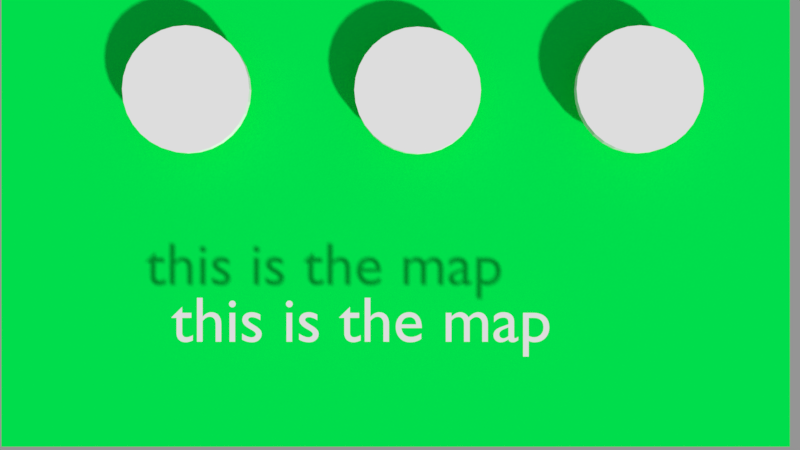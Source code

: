 # Source: game.blend  (saved by Blender 2.79.0; exported with 4.5.12 LTS)
import bpy
from mathutils import Matrix  # noqa: F401  (used for matrix-valued properties, if any)

bpy.ops.wm.read_factory_settings(use_empty=True)
scene = bpy.context.scene
scene.name = 'AanvallerView'

# ---- collections
col_collection_1 = bpy.data.collections.new('Collection 1'); scene.collection.children.link(col_collection_1)
col_collection_2 = bpy.data.collections.new('Collection 2'); scene.collection.children.link(col_collection_2)
col_collection_2.hide_render = True
col_collection_2.hide_viewport = True

# ---- materials (node trees are filled in below, after node groups)
mat_material_008 = bpy.data.materials.new('Material.008')
mat_material_008.alpha_threshold = 0.0
mat_material_008.use_transparent_shadow = False
mat_material_008.roughness = 0.5
mat_material_006 = bpy.data.materials.new('Material.006')
mat_material_006.alpha_threshold = 0.0
mat_material_006.use_transparent_shadow = False
mat_material_006.diffuse_color = (0.0, 0.8, 0.07936, 1.0)
mat_material_006.roughness = 0.5
mat_material_011 = bpy.data.materials.new('Material.011')
mat_material_011.alpha_threshold = 0.0
mat_material_011.use_transparent_shadow = False
mat_material_011.roughness = 0.5
mat_material_012 = bpy.data.materials.new('Material.012')
mat_material_012.alpha_threshold = 0.0
mat_material_012.use_transparent_shadow = False
mat_material_012.roughness = 0.5
mat_material_007 = bpy.data.materials.new('Material.007')
mat_material_007.alpha_threshold = 0.0
mat_material_007.use_transparent_shadow = False
mat_material_007.roughness = 0.5

# ---- material node trees

# ---- cameras
cam_camera_001 = bpy.data.cameras.new('Camera.001')
cam_camera_001.clip_end = 100.0
cam_camera_001.lens = 35.0
cam_camera_001.sensor_width = 32.0
cam_camera_001.sensor_height = 18.0
cam_camera_001.display_size = 2.0
cam_camera_001.dof.focus_distance = 0.0
cam_camera_001.dof.aperture_fstop = 128.0
cam_camera_001.dof.aperture_blades = 6

# ---- meshes
me_cylinder_007 = bpy.data.meshes.new('Cylinder.007')
me_cylinder_007.from_pydata([(0.0, 1.0, -1.0), (0.0, 1.0, 1.0), (0.1951, 0.9808, -1.0), (0.1951, 0.9808, 1.0), (0.3827, 0.9239, -1.0), (0.3827, 0.9239, 1.0), (0.5556, 0.8315, -1.0), (0.5556, 0.8315, 1.0), (0.7071, 0.7071, -1.0), (0.7071, 0.7071, 1.0), (0.8315, 0.5556, -1.0), (0.8315, 0.5556, 1.0), (0.9239, 0.3827, -1.0), (0.9239, 0.3827, 1.0), (0.9808, 0.1951, -1.0), (0.9808, 0.1951, 1.0), (1.0, 7.55e-08, -1.0), (1.0, 7.55e-08, 1.0), (0.9808, -0.1951, -1.0), (0.9808, -0.1951, 1.0), (0.9239, -0.3827, -1.0), (0.9239, -0.3827, 1.0), (0.8315, -0.5556, -1.0), (0.8315, -0.5556, 1.0), (0.7071, -0.7071, -1.0), (0.7071, -0.7071, 1.0), (0.5556, -0.8315, -1.0), (0.5556, -0.8315, 1.0), (0.3827, -0.9239, -1.0), (0.3827, -0.9239, 1.0), (0.1951, -0.9808, -1.0), (0.1951, -0.9808, 1.0), (-3.258e-07, -1.0, -1.0), (-3.258e-07, -1.0, 1.0), (-0.1951, -0.9808, -1.0), (-0.1951, -0.9808, 1.0), (-0.3827, -0.9239, -1.0), (-0.3827, -0.9239, 1.0), (-0.5556, -0.8315, -1.0), (-0.5556, -0.8315, 1.0), (-0.7071, -0.7071, -1.0), (-0.7071, -0.7071, 1.0), (-0.8315, -0.5556, -1.0), (-0.8315, -0.5556, 1.0), (-0.9239, -0.3827, -1.0), (-0.9239, -0.3827, 1.0), (-0.9808, -0.1951, -1.0), (-0.9808, -0.1951, 1.0), (-1.0, 9.656e-07, -1.0), (-1.0, 9.656e-07, 1.0), (-0.9808, 0.1951, -1.0), (-0.9808, 0.1951, 1.0), (-0.9239, 0.3827, -1.0), (-0.9239, 0.3827, 1.0), (-0.8315, 0.5556, -1.0), (-0.8315, 0.5556, 1.0), (-0.7071, 0.7071, -1.0), (-0.7071, 0.7071, 1.0), (-0.5556, 0.8315, -1.0), (-0.5556, 0.8315, 1.0), (-0.3827, 0.9239, -1.0), (-0.3827, 0.9239, 1.0), (-0.1951, 0.9808, -1.0), (-0.1951, 0.9808, 1.0)], [], [(0, 1, 3, 2), (2, 3, 5, 4), (4, 5, 7, 6), (6, 7, 9, 8), (8, 9, 11, 10), (10, 11, 13, 12), (12, 13, 15, 14), (14, 15, 17, 16), (16, 17, 19, 18), (18, 19, 21, 20), (20, 21, 23, 22), (22, 23, 25, 24), (24, 25, 27, 26), (26, 27, 29, 28), (28, 29, 31, 30), (30, 31, 33, 32), (32, 33, 35, 34), (34, 35, 37, 36), (36, 37, 39, 38), (38, 39, 41, 40), (40, 41, 43, 42), (42, 43, 45, 44), (44, 45, 47, 46), (46, 47, 49, 48), (48, 49, 51, 50), (50, 51, 53, 52), (52, 53, 55, 54), (54, 55, 57, 56), (56, 57, 59, 58), (58, 59, 61, 60), (3, 1, 63, 61, 59, 57, 55, 53, 51, 49, 47, 45, 43, 41, 39, 37, 35, 33, 31, 29, 27, 25, 23, 21, 19, 17, 15, 13, 11, 9, 7, 5), (60, 61, 63, 62), (62, 63, 1, 0), (0, 2, 4, 6, 8, 10, 12, 14, 16, 18, 20, 22, 24, 26, 28, 30, 32, 34, 36, 38, 40, 42, 44, 46, 48, 50, 52, 54, 56, 58, 60, 62)])
me_cylinder_007.materials.append(mat_material_008)
me_cylinder_007.use_remesh_preserve_volume = False
me_cylinder_007.use_remesh_preserve_attributes = False
me_cylinder_007.use_mirror_vertex_groups = False
me_cylinder_007.update()
me_plane_004 = bpy.data.meshes.new('Plane.004')
me_plane_004.from_pydata([(-1.0, -1.0, 0.0), (1.0, -1.0, 0.0), (-1.0, 1.0, 0.0), (1.0, 1.0, 0.0)], [], [(0, 1, 3, 2)])
me_plane_004.materials.append(mat_material_006)
me_plane_004.use_remesh_preserve_volume = False
me_plane_004.use_remesh_preserve_attributes = False
me_plane_004.use_mirror_vertex_groups = False
me_plane_004.update()
me_cylinder_006 = bpy.data.meshes.new('Cylinder.006')
me_cylinder_006.from_pydata([(0.0, 1.0, -1.0), (0.0, 1.0, 1.0), (0.1951, 0.9808, -1.0), (0.1951, 0.9808, 1.0), (0.3827, 0.9239, -1.0), (0.3827, 0.9239, 1.0), (0.5556, 0.8315, -1.0), (0.5556, 0.8315, 1.0), (0.7071, 0.7071, -1.0), (0.7071, 0.7071, 1.0), (0.8315, 0.5556, -1.0), (0.8315, 0.5556, 1.0), (0.9239, 0.3827, -1.0), (0.9239, 0.3827, 1.0), (0.9808, 0.1951, -1.0), (0.9808, 0.1951, 1.0), (1.0, 7.55e-08, -1.0), (1.0, 7.55e-08, 1.0), (0.9808, -0.1951, -1.0), (0.9808, -0.1951, 1.0), (0.9239, -0.3827, -1.0), (0.9239, -0.3827, 1.0), (0.8315, -0.5556, -1.0), (0.8315, -0.5556, 1.0), (0.7071, -0.7071, -1.0), (0.7071, -0.7071, 1.0), (0.5556, -0.8315, -1.0), (0.5556, -0.8315, 1.0), (0.3827, -0.9239, -1.0), (0.3827, -0.9239, 1.0), (0.1951, -0.9808, -1.0), (0.1951, -0.9808, 1.0), (-3.258e-07, -1.0, -1.0), (-3.258e-07, -1.0, 1.0), (-0.1951, -0.9808, -1.0), (-0.1951, -0.9808, 1.0), (-0.3827, -0.9239, -1.0), (-0.3827, -0.9239, 1.0), (-0.5556, -0.8315, -1.0), (-0.5556, -0.8315, 1.0), (-0.7071, -0.7071, -1.0), (-0.7071, -0.7071, 1.0), (-0.8315, -0.5556, -1.0), (-0.8315, -0.5556, 1.0), (-0.9239, -0.3827, -1.0), (-0.9239, -0.3827, 1.0), (-0.9808, -0.1951, -1.0), (-0.9808, -0.1951, 1.0), (-1.0, 9.656e-07, -1.0), (-1.0, 9.656e-07, 1.0), (-0.9808, 0.1951, -1.0), (-0.9808, 0.1951, 1.0), (-0.9239, 0.3827, -1.0), (-0.9239, 0.3827, 1.0), (-0.8315, 0.5556, -1.0), (-0.8315, 0.5556, 1.0), (-0.7071, 0.7071, -1.0), (-0.7071, 0.7071, 1.0), (-0.5556, 0.8315, -1.0), (-0.5556, 0.8315, 1.0), (-0.3827, 0.9239, -1.0), (-0.3827, 0.9239, 1.0), (-0.1951, 0.9808, -1.0), (-0.1951, 0.9808, 1.0)], [], [(0, 1, 3, 2), (2, 3, 5, 4), (4, 5, 7, 6), (6, 7, 9, 8), (8, 9, 11, 10), (10, 11, 13, 12), (12, 13, 15, 14), (14, 15, 17, 16), (16, 17, 19, 18), (18, 19, 21, 20), (20, 21, 23, 22), (22, 23, 25, 24), (24, 25, 27, 26), (26, 27, 29, 28), (28, 29, 31, 30), (30, 31, 33, 32), (32, 33, 35, 34), (34, 35, 37, 36), (36, 37, 39, 38), (38, 39, 41, 40), (40, 41, 43, 42), (42, 43, 45, 44), (44, 45, 47, 46), (46, 47, 49, 48), (48, 49, 51, 50), (50, 51, 53, 52), (52, 53, 55, 54), (54, 55, 57, 56), (56, 57, 59, 58), (58, 59, 61, 60), (3, 1, 63, 61, 59, 57, 55, 53, 51, 49, 47, 45, 43, 41, 39, 37, 35, 33, 31, 29, 27, 25, 23, 21, 19, 17, 15, 13, 11, 9, 7, 5), (60, 61, 63, 62), (62, 63, 1, 0), (0, 2, 4, 6, 8, 10, 12, 14, 16, 18, 20, 22, 24, 26, 28, 30, 32, 34, 36, 38, 40, 42, 44, 46, 48, 50, 52, 54, 56, 58, 60, 62)])
me_cylinder_006.materials.append(mat_material_011)
me_cylinder_006.use_remesh_preserve_volume = False
me_cylinder_006.use_remesh_preserve_attributes = False
me_cylinder_006.use_mirror_vertex_groups = False
me_cylinder_006.update()
me_cylinder_005 = bpy.data.meshes.new('Cylinder.005')
me_cylinder_005.from_pydata([(0.0, 1.0, -1.0), (0.0, 1.0, 1.0), (0.1951, 0.9808, -1.0), (0.1951, 0.9808, 1.0), (0.3827, 0.9239, -1.0), (0.3827, 0.9239, 1.0), (0.5556, 0.8315, -1.0), (0.5556, 0.8315, 1.0), (0.7071, 0.7071, -1.0), (0.7071, 0.7071, 1.0), (0.8315, 0.5556, -1.0), (0.8315, 0.5556, 1.0), (0.9239, 0.3827, -1.0), (0.9239, 0.3827, 1.0), (0.9808, 0.1951, -1.0), (0.9808, 0.1951, 1.0), (1.0, 7.55e-08, -1.0), (1.0, 7.55e-08, 1.0), (0.9808, -0.1951, -1.0), (0.9808, -0.1951, 1.0), (0.9239, -0.3827, -1.0), (0.9239, -0.3827, 1.0), (0.8315, -0.5556, -1.0), (0.8315, -0.5556, 1.0), (0.7071, -0.7071, -1.0), (0.7071, -0.7071, 1.0), (0.5556, -0.8315, -1.0), (0.5556, -0.8315, 1.0), (0.3827, -0.9239, -1.0), (0.3827, -0.9239, 1.0), (0.1951, -0.9808, -1.0), (0.1951, -0.9808, 1.0), (-3.258e-07, -1.0, -1.0), (-3.258e-07, -1.0, 1.0), (-0.1951, -0.9808, -1.0), (-0.1951, -0.9808, 1.0), (-0.3827, -0.9239, -1.0), (-0.3827, -0.9239, 1.0), (-0.5556, -0.8315, -1.0), (-0.5556, -0.8315, 1.0), (-0.7071, -0.7071, -1.0), (-0.7071, -0.7071, 1.0), (-0.8315, -0.5556, -1.0), (-0.8315, -0.5556, 1.0), (-0.9239, -0.3827, -1.0), (-0.9239, -0.3827, 1.0), (-0.9808, -0.1951, -1.0), (-0.9808, -0.1951, 1.0), (-1.0, 9.656e-07, -1.0), (-1.0, 9.656e-07, 1.0), (-0.9808, 0.1951, -1.0), (-0.9808, 0.1951, 1.0), (-0.9239, 0.3827, -1.0), (-0.9239, 0.3827, 1.0), (-0.8315, 0.5556, -1.0), (-0.8315, 0.5556, 1.0), (-0.7071, 0.7071, -1.0), (-0.7071, 0.7071, 1.0), (-0.5556, 0.8315, -1.0), (-0.5556, 0.8315, 1.0), (-0.3827, 0.9239, -1.0), (-0.3827, 0.9239, 1.0), (-0.1951, 0.9808, -1.0), (-0.1951, 0.9808, 1.0)], [], [(0, 1, 3, 2), (2, 3, 5, 4), (4, 5, 7, 6), (6, 7, 9, 8), (8, 9, 11, 10), (10, 11, 13, 12), (12, 13, 15, 14), (14, 15, 17, 16), (16, 17, 19, 18), (18, 19, 21, 20), (20, 21, 23, 22), (22, 23, 25, 24), (24, 25, 27, 26), (26, 27, 29, 28), (28, 29, 31, 30), (30, 31, 33, 32), (32, 33, 35, 34), (34, 35, 37, 36), (36, 37, 39, 38), (38, 39, 41, 40), (40, 41, 43, 42), (42, 43, 45, 44), (44, 45, 47, 46), (46, 47, 49, 48), (48, 49, 51, 50), (50, 51, 53, 52), (52, 53, 55, 54), (54, 55, 57, 56), (56, 57, 59, 58), (58, 59, 61, 60), (3, 1, 63, 61, 59, 57, 55, 53, 51, 49, 47, 45, 43, 41, 39, 37, 35, 33, 31, 29, 27, 25, 23, 21, 19, 17, 15, 13, 11, 9, 7, 5), (60, 61, 63, 62), (62, 63, 1, 0), (0, 2, 4, 6, 8, 10, 12, 14, 16, 18, 20, 22, 24, 26, 28, 30, 32, 34, 36, 38, 40, 42, 44, 46, 48, 50, 52, 54, 56, 58, 60, 62)])
me_cylinder_005.materials.append(mat_material_012)
me_cylinder_005.use_remesh_preserve_volume = False
me_cylinder_005.use_remesh_preserve_attributes = False
me_cylinder_005.use_mirror_vertex_groups = False
me_cylinder_005.update()
me_cube_010 = bpy.data.meshes.new('Cube.010')
me_cube_010.from_pydata([(0.4898, 0.5234, 3.519), (0.519, -0.4784, 3.566), (0.5916, 0.541, 4.857), (0.5916, -0.4888, 4.857), (0.5137, -0.05535, 3.378), (1.092, 0.6308, 5.232), (0.8696, -0.2468, 4.723), (0.7079, 0.02614, 5.004), (1.132, 0.3838, 4.723), (0.9487, 0.5328, 2.778), (1.156, -0.2734, 2.566), (0.7179, -0.1736, 2.974), (0.6518, 0.5168, 3.113), (1.09, 1.009, -0.8428), (1.19, 0.4064, -0.9348), (1.699, 0.06081, 1.87), (1.547, 0.705, 2.076), (1.699, 0.08784, 1.743), (1.55, 0.7271, 1.945), (0.7531, 0.09167, 1.618), (0.6478, 0.7065, 0.5161), (0.8852, 0.3828, -0.3373), (0.7835, 0.833, -0.2213), (0.6391, 0.6949, 0.5163), (0.7835, 0.833, -0.2213), (1.858, 0.4977, 2.204), (1.924, 0.2162, 2.159), (1.19, 0.4064, -0.9348), (0.8852, 0.3828, -0.3373), (3.914, 1.494, -0.02421), (3.914, 1.472, 0.1061), (3.914, 0.8278, -0.09905), (3.914, 0.8549, -0.2268), (3.914, 0.9833, 0.1893), (3.914, 1.265, 0.2347), (4.929, 1.24, -1.163), (4.929, 1.218, -1.033), (4.929, 0.5736, -1.238), (4.929, 0.6006, -1.365), (4.929, 0.729, -0.9493), (4.929, 1.01, -0.9039), (5.144, 1.297, -1.473), (5.144, 1.268, -1.307), (5.144, 0.4439, -1.569), (5.144, 0.4785, -1.733), (5.144, 0.6428, -1.2), (5.144, 1.003, -1.142), (5.313, 1.165, -1.695), (5.313, 1.144, -1.569), (5.313, 0.5233, -1.767), (5.313, 0.5493, -1.89), (5.313, 0.673, -1.489), (5.313, 0.9441, -1.445), (0.2426, 0.5276, 3.436), (0.2571, -0.6428, 3.324), (0.293, 0.5994, 4.931), (0.293, -0.5472, 4.931), (0.4307, 0.9657, 4.461), (0.4307, -0.5592, 4.461), (0.3506, 0.02614, 5.172), (0.2545, -0.2757, 3.272), (0.4699, 0.6029, 2.743), (0.5727, -0.3665, 2.578), (0.3556, -0.3458, 2.925), (0.3228, 0.5446, 3.054), (0.54, 1.075, -0.8725), (0.5893, 0.321, -0.9294), (0.8413, -0.2458, 1.986), (0.7662, 0.7722, 2.188), (0.8414, -0.2145, 1.817), (0.7678, 0.8011, 2.018), (0.373, 0.01831, 1.617), (0.3209, 0.753, 0.471), (0.4385, 0.3091, -0.3374), (0.3881, 0.8791, -0.2668), (0.5893, 0.321, -0.9294), (0.4385, 0.3091, -0.3374), (0.004194, 0.7629, -1.93), (0.02407, 0.4586, -1.953), (2.95, 1.321, -4.713), (2.999, 1.024, -4.713), (2.678, 1.354, -4.713), (2.414, 1.2, -4.713), (2.703, 0.9821, -4.713), (2.424, 1.05, -4.713), (3.133, 1.44, -6.953), (3.217, 0.9304, -6.953), (2.667, 1.497, -6.953), (2.213, 1.232, -6.953), (2.708, 0.858, -6.953), (2.23, 0.9745, -6.953), (3.154, 1.449, -7.448), (3.238, 0.939, -7.448), (2.688, 1.505, -7.448), (2.235, 1.241, -7.448), (2.73, 0.8666, -7.448), (2.251, 0.9832, -7.448), (2.521, -0.1906, -7.189), (2.465, -0.1985, -7.189), (3.176, -0.3474, -7.455), (2.413, -0.1857, -7.189), (2.667, -0.4198, -7.455), (2.189, -0.3033, -7.455), (-0.4898, 0.5234, 3.519), (-0.519, -0.4784, 3.566), (-0.5916, 0.541, 4.857), (-0.5916, -0.4888, 4.857), (-0.5137, -0.05535, 3.378), (0.0, 0.5317, 3.354), (-1.092, 0.6308, 5.232), (0.0, -0.8042, 3.087), (-0.8696, -0.2468, 4.723), (-0.7079, 0.02614, 5.004), (0.0, 0.6568, 5.004), (0.0, -0.6045, 5.004), (0.0, 0.918, 4.203), (0.0, -0.8657, 4.203), (-1.132, 0.3838, 4.723), (0.0, -0.4388, 5.085), (0.0, -0.4919, 3.169), (-0.9487, 0.5328, 2.778), (-1.156, -0.2734, 2.566), (0.0, 0.6717, 2.709), (0.0, -0.4578, 2.59), (0.0, 0.572, 2.996), (-0.7179, -0.1736, 2.974), (-0.6518, 0.5168, 3.113), (0.0, -0.5148, 2.877), (-1.09, 1.009, -0.8428), (-1.19, 0.4064, -0.9348), (0.0, 1.141, -0.9017), (0.0, 0.2371, -0.9242), (0.0, 0.8383, 2.298), (-1.699, 0.06081, 1.87), (-1.547, 0.705, 2.076), (0.0, -0.5468, 2.099), (-1.699, 0.08784, 1.743), (0.0, -0.5113, 1.891), (0.0, 0.8738, 2.089), (-1.55, 0.7271, 1.945), (-0.7531, 0.09167, 1.618), (0.0, -0.05369, 1.615), (0.0, 0.7987, 0.4267), (-0.6478, 0.7065, 0.5161), (-0.8852, 0.3828, -0.3373), (0.0, 0.2368, -0.3375), (0.0, 0.9244, -0.3115), (-0.7835, 0.833, -0.2213), (0.0, 0.7987, 0.4267), (-0.6391, 0.6949, 0.5163), (0.0, 0.9244, -0.3115), (-0.7835, 0.833, -0.2213), (-1.858, 0.4977, 2.204), (-1.924, 0.2162, 2.159), (-1.19, 0.4064, -0.9348), (0.0, 0.2371, -0.9242), (-0.8852, 0.3828, -0.3373), (0.0, 0.2368, -0.3375), (-3.914, 1.494, -0.02421), (-3.914, 1.472, 0.1061), (-3.914, 0.8278, -0.09905), (-3.914, 0.8549, -0.2268), (-3.914, 0.9833, 0.1893), (-3.914, 1.265, 0.2347), (-4.929, 1.24, -1.163), (-4.929, 1.218, -1.033), (-4.929, 0.5736, -1.238), (-4.929, 0.6006, -1.365), (-4.929, 0.729, -0.9493), (-4.929, 1.01, -0.9039), (-5.144, 1.297, -1.473), (-5.144, 1.268, -1.307), (-5.144, 0.4439, -1.569), (-5.144, 0.4785, -1.733), (-5.144, 0.6428, -1.2), (-5.144, 1.003, -1.142), (-5.313, 1.165, -1.695), (-5.313, 1.144, -1.569), (-5.313, 0.5233, -1.767), (-5.313, 0.5493, -1.89), (-5.313, 0.673, -1.489), (-5.313, 0.9441, -1.445), (-0.2426, 0.5276, 3.436), (-0.2571, -0.6428, 3.324), (-0.293, 0.5994, 4.931), (-0.293, -0.5472, 4.931), (-0.4307, 0.9657, 4.461), (-0.4307, -0.5592, 4.461), (-0.3506, 0.02614, 5.172), (-0.2545, -0.2757, 3.272), (-0.4699, 0.6029, 2.743), (-0.5727, -0.3665, 2.578), (-0.3556, -0.3458, 2.925), (-0.3228, 0.5446, 3.054), (-0.54, 1.075, -0.8725), (-0.5893, 0.321, -0.9294), (-0.8413, -0.2458, 1.986), (-0.7662, 0.7722, 2.188), (-0.8414, -0.2145, 1.817), (-0.7678, 0.8011, 2.018), (-0.373, 0.01831, 1.617), (-0.3209, 0.753, 0.471), (-0.4385, 0.3091, -0.3374), (-0.3881, 0.8791, -0.2668), (-0.5893, 0.321, -0.9294), (-0.4385, 0.3091, -0.3374), (-0.004194, 0.7629, -1.93), (0.0, 1.19, -1.918), (-0.02407, 0.4586, -1.953), (0.0, 0.2864, -1.94), (-2.95, 1.321, -4.713), (-2.999, 1.024, -4.713), (-2.678, 1.354, -4.713), (-2.414, 1.2, -4.713), (-2.703, 0.9821, -4.713), (-2.424, 1.05, -4.713), (-3.133, 1.44, -6.953), (-3.217, 0.9304, -6.953), (-2.667, 1.497, -6.953), (-2.213, 1.232, -6.953), (-2.708, 0.858, -6.953), (-2.23, 0.9745, -6.953), (-3.154, 1.449, -7.448), (-3.238, 0.939, -7.448), (-2.688, 1.505, -7.448), (-2.235, 1.241, -7.448), (-2.73, 0.8666, -7.448), (-2.251, 0.9832, -7.448), (-2.521, -0.1906, -7.189), (-2.465, -0.1985, -7.189), (-3.176, -0.3474, -7.455), (-2.413, -0.1857, -7.189), (-2.667, -0.4198, -7.455), (-2.189, -0.3033, -7.455)], [], [(8, 7, 3, 6), (55, 57, 115, 113), (57, 53, 108, 115), (54, 58, 116, 110), (58, 56, 114, 116), (4, 8, 6, 1), (0, 5, 8, 4), (5, 2, 7, 8), (59, 118, 114, 56), (55, 113, 118, 59), (12, 11, 10, 9), (60, 54, 110, 119), (22, 21, 14, 13), (64, 12, 9, 61), (63, 127, 123, 62), (60, 119, 127, 63), (53, 0, 12, 64), (0, 4, 11, 12), (66, 131, 209, 78), (74, 22, 13, 65), (14, 21, 28, 27), (62, 123, 135, 67), (61, 9, 16, 68), (67, 135, 137, 69), (68, 16, 18, 70), (18, 16, 30, 29), (69, 137, 141, 71), (70, 18, 20, 72), (18, 17, 19, 20), (71, 141, 145, 73), (9, 10, 26, 25), (20, 19, 21, 22), (148, 23, 24, 150), (10, 15, 26), (16, 25, 34, 30), (16, 9, 25), (76, 157, 155, 75), (66, 14, 27, 75), (73, 145, 157, 76), (31, 32, 38, 37), (34, 33, 39, 40), (17, 18, 29, 32), (26, 15, 31, 33), (25, 26, 33, 34), (15, 17, 32, 31), (36, 40, 46, 42), (38, 35, 41, 44), (29, 30, 36, 35), (33, 31, 37, 39), (32, 29, 35, 38), (30, 34, 40, 36), (41, 42, 48, 47), (43, 44, 50, 49), (40, 39, 45, 46), (37, 38, 44, 43), (35, 36, 42, 41), (39, 37, 43, 45), (48, 49, 50, 47), (49, 48, 52, 51), (45, 43, 49, 51), (44, 41, 47, 50), (42, 46, 52, 48), (46, 45, 51, 52), (21, 73, 76, 28), (131, 66, 75, 155), (28, 76, 75, 27), (19, 71, 73, 21), (138, 70, 72, 142), (17, 69, 71, 19), (132, 68, 70, 138), (15, 67, 69, 17), (122, 61, 68, 132), (10, 62, 67, 15), (146, 74, 65, 130), (65, 13, 79, 81), (108, 53, 64, 124), (4, 60, 63, 11), (11, 63, 62, 10), (124, 64, 61, 122), (4, 1, 54, 60), (2, 55, 59, 7), (7, 59, 56, 3), (6, 3, 56, 58), (1, 6, 58, 54), (5, 0, 53, 57), (2, 5, 57, 55), (77, 78, 209, 207), (130, 65, 77, 207), (13, 14, 80, 79), (83, 84, 90, 89), (82, 81, 87, 88), (66, 78, 84, 83), (78, 77, 82, 84), (77, 65, 81, 82), (14, 66, 83, 80), (90, 88, 94, 96), (85, 86, 92, 91), (81, 79, 85, 87), (79, 80, 86, 85), (84, 82, 88, 90), (80, 83, 89, 86), (91, 92, 95, 93), (93, 95, 96, 94), (86, 89, 98, 97), (88, 87, 93, 94), (96, 95, 101, 102), (87, 85, 91, 93), (97, 98, 101, 99), (98, 100, 102, 101), (90, 96, 102, 100), (89, 90, 100, 98), (92, 86, 97, 99), (95, 92, 99, 101), (117, 111, 106, 112), (184, 113, 115, 186), (186, 115, 108, 182), (183, 110, 116, 187), (187, 116, 114, 185), (107, 104, 111, 117), (103, 107, 117, 109), (109, 117, 112, 105), (188, 185, 114, 118), (184, 188, 118, 113), (126, 120, 121, 125), (189, 119, 110, 183), (147, 128, 129, 144), (193, 190, 120, 126), (192, 191, 123, 127), (189, 192, 127, 119), (182, 193, 126, 103), (103, 126, 125, 107), (195, 208, 209, 131), (203, 194, 128, 147), (129, 154, 156, 144), (191, 196, 135, 123), (190, 197, 134, 120), (196, 198, 137, 135), (197, 199, 139, 134), (139, 158, 159, 134), (198, 200, 141, 137), (199, 201, 143, 139), (139, 143, 140, 136), (200, 202, 145, 141), (120, 152, 153, 121), (143, 147, 144, 140), (148, 150, 151, 149), (121, 153, 133), (134, 159, 163, 152), (134, 152, 120), (205, 204, 155, 157), (195, 204, 154, 129), (202, 205, 157, 145), (160, 166, 167, 161), (163, 169, 168, 162), (136, 161, 158, 139), (153, 162, 160, 133), (152, 163, 162, 153), (133, 160, 161, 136), (165, 171, 175, 169), (167, 173, 170, 164), (158, 164, 165, 159), (162, 168, 166, 160), (161, 167, 164, 158), (159, 165, 169, 163), (170, 176, 177, 171), (172, 178, 179, 173), (169, 175, 174, 168), (166, 172, 173, 167), (164, 170, 171, 165), (168, 174, 172, 166), (177, 176, 179, 178), (178, 180, 181, 177), (174, 180, 178, 172), (173, 179, 176, 170), (171, 177, 181, 175), (175, 181, 180, 174), (144, 156, 205, 202), (131, 155, 204, 195), (156, 154, 204, 205), (140, 144, 202, 200), (138, 142, 201, 199), (136, 140, 200, 198), (132, 138, 199, 197), (133, 136, 198, 196), (122, 132, 197, 190), (121, 133, 196, 191), (146, 130, 194, 203), (194, 212, 210, 128), (108, 124, 193, 182), (107, 125, 192, 189), (125, 121, 191, 192), (124, 122, 190, 193), (107, 189, 183, 104), (105, 112, 188, 184), (112, 106, 185, 188), (111, 187, 185, 106), (104, 183, 187, 111), (109, 186, 182, 103), (105, 184, 186, 109), (206, 207, 209, 208), (130, 207, 206, 194), (128, 210, 211, 129), (214, 220, 221, 215), (213, 219, 218, 212), (195, 214, 215, 208), (208, 215, 213, 206), (206, 213, 212, 194), (129, 211, 214, 195), (221, 227, 225, 219), (216, 222, 223, 217), (212, 218, 216, 210), (210, 216, 217, 211), (215, 221, 219, 213), (211, 217, 220, 214), (222, 224, 226, 223), (224, 225, 227, 226), (217, 228, 229, 220), (219, 225, 224, 218), (227, 233, 232, 226), (218, 224, 222, 216), (228, 230, 232, 229), (229, 232, 233, 231), (221, 231, 233, 227), (220, 229, 231, 221), (223, 230, 228, 217), (226, 232, 230, 223)])
me_cube_010.polygons.foreach_set('use_smooth', [True] * 226)
_k = set([(0, 4), (0, 5), (0, 12), (0, 53), (1, 4), (1, 6), (1, 54), (2, 5), (2, 7), (2, 55), (3, 6), (3, 7), (3, 56), (4, 8), (4, 11), (4, 60), (5, 8), (5, 57), (6, 8), (6, 58), (7, 8), (7, 59), (9, 10), (9, 12), (9, 16), (9, 25), (9, 61), (10, 11), (10, 15), (10, 26), (10, 62), (11, 12), (11, 63), (12, 64), (13, 14), (13, 22), (13, 65), (13, 79), (14, 21), (14, 66), (14, 80), (15, 17), (15, 26), (15, 31), (15, 67), (16, 18), (16, 25), (16, 30), (16, 68), (17, 18), (17, 19), (17, 32), (17, 69), (18, 20), (18, 29), (18, 70), (19, 20), (19, 21), (19, 71), (21, 22), (21, 73), (25, 26), (25, 34), (26, 33), (27, 28), (27, 75), (28, 76), (29, 30), (29, 32), (29, 35), (30, 34), (30, 36), (31, 32), (31, 33), (31, 37), (32, 38), (33, 34), (33, 39), (34, 40), (35, 36), (35, 38), (35, 41), (36, 40), (36, 42), (37, 38), (37, 39), (37, 43), (38, 44), (39, 45), (40, 46), (41, 42), (41, 44), (41, 47), (42, 46), (42, 48), (43, 44), (43, 45), (43, 49), (44, 50), (45, 46), (45, 51), (46, 52), (47, 48), (47, 50), (48, 52), (49, 50), (49, 51), (51, 52), (53, 57), (53, 64), (53, 108), (54, 58), (54, 60), (54, 110), (55, 57), (55, 59), (55, 113), (56, 58), (56, 59), (56, 114), (57, 115), (58, 116), (59, 118), (60, 63), (60, 119), (61, 64), (61, 68), (61, 122), (62, 63), (62, 67), (63, 127), (64, 124), (65, 74), (65, 77), (65, 81), (65, 130), (66, 78), (66, 83), (66, 131), (67, 69), (67, 135), (68, 132), (69, 137), (70, 72), (70, 138), (71, 141), (73, 145), (75, 76), (75, 155), (76, 157), (77, 78), (77, 82), (77, 207), (78, 84), (78, 209), (79, 80), (79, 81), (79, 85), (80, 83), (80, 86), (81, 82), (81, 87), (82, 84), (82, 88), (83, 84), (83, 89), (84, 90), (85, 86), (85, 87), (85, 91), (86, 89), (86, 92), (86, 97), (87, 88), (87, 93), (88, 90), (88, 94), (89, 90), (89, 98), (90, 96), (90, 100), (91, 92), (91, 93), (92, 99), (93, 94), (94, 96), (96, 102), (97, 98), (97, 99), (98, 100), (98, 101), (99, 101), (100, 102), (101, 102), (103, 107), (103, 109), (103, 126), (103, 182), (104, 107), (104, 111), (104, 183), (105, 109), (105, 112), (105, 184), (106, 111), (106, 112), (106, 185), (107, 117), (107, 125), (107, 189), (108, 115), (108, 124), (108, 182), (109, 117), (109, 186), (110, 116), (110, 119), (110, 183), (111, 117), (111, 187), (112, 117), (112, 188), (113, 115), (113, 118), (113, 184), (114, 116), (114, 118), (114, 185), (115, 186), (116, 187), (118, 188), (119, 127), (119, 189), (120, 121), (120, 126), (120, 134), (120, 152), (120, 190), (121, 125), (121, 133), (121, 153), (121, 191), (122, 124), (122, 132), (122, 190), (123, 127), (123, 135), (124, 193), (125, 126), (125, 192), (126, 193), (127, 192), (128, 129), (128, 147), (128, 194), (128, 210), (129, 144), (129, 195), (129, 211), (130, 146), (130, 194), (130, 207), (131, 195), (131, 209), (132, 138), (132, 197), (133, 136), (133, 153), (133, 160), (133, 196), (134, 139), (134, 152), (134, 159), (134, 197), (135, 137), (135, 196), (136, 139), (136, 140), (136, 161), (136, 198), (137, 141), (137, 198), (138, 142), (138, 199), (139, 143), (139, 158), (139, 199), (140, 143), (140, 144), (140, 200), (141, 145), (141, 200), (144, 147), (144, 202), (145, 202), (148, 150), (152, 153), (152, 163), (153, 162), (154, 156), (154, 204), (155, 157), (155, 204), (156, 205), (157, 205), (158, 159), (158, 161), (158, 164), (159, 163), (159, 165), (160, 161), (160, 162), (160, 166), (161, 167), (162, 163), (162, 168), (163, 169), (164, 165), (164, 167), (164, 170), (165, 169), (165, 171), (166, 167), (166, 168), (166, 172), (167, 173), (168, 174), (169, 175), (170, 171), (170, 173), (170, 176), (171, 175), (171, 177), (172, 173), (172, 174), (172, 178), (173, 179), (174, 175), (174, 180), (175, 181), (176, 177), (176, 179), (177, 181), (178, 179), (178, 180), (180, 181), (182, 186), (182, 193), (183, 187), (183, 189), (184, 186), (184, 188), (185, 187), (185, 188), (189, 192), (190, 193), (190, 197), (191, 192), (191, 196), (194, 203), (194, 206), (194, 212), (195, 208), (195, 214), (196, 198), (199, 201), (204, 205), (206, 207), (206, 208), (206, 213), (207, 209), (208, 209), (208, 215), (210, 211), (210, 212), (210, 216), (211, 214), (211, 217), (212, 213), (212, 218), (213, 215), (213, 219), (214, 215), (214, 220), (215, 221), (216, 217), (216, 218), (216, 222), (217, 220), (217, 223), (217, 228), (218, 219), (218, 224), (219, 221), (219, 225), (220, 221), (220, 229), (221, 227), (221, 231), (222, 223), (222, 224), (223, 230), (224, 225), (225, 227), (227, 233), (228, 229), (228, 230), (229, 231), (229, 232), (230, 232), (231, 233), (232, 233)])
me_cube_010.attributes.new('sharp_edge', 'BOOLEAN', 'EDGE').data.foreach_set('value', [ (min(e.vertices), max(e.vertices)) in _k for e in me_cube_010.edges])
me_cube_010.materials.append(mat_material_007)
me_cube_010.use_remesh_preserve_volume = False
me_cube_010.use_remesh_preserve_attributes = False
me_cube_010.use_mirror_vertex_groups = False
me_cube_010.update()
me_cube_010.normals_split_custom_set([tuple(v) for v in zip(*[iter([0.6645, -0.3071, 0.6813, 0.6645, -0.3071, 0.6813, 0.6645, -0.3071, 0.6813, 0.6645, -0.3071, 0.6813, -0.09843, 0.8966, 0.4319, -0.09843, 0.8966, 0.4319, -0.09843, 0.8966, 0.4319, -0.09843, 0.8966, 0.4319, 0.1486, 0.8996, -0.4106, 0.1486, 0.8996, -0.4106, 0.1486, 0.8996, -0.4106, 0.1486, 0.8996, -0.4106, 0.58, -0.8138, -0.03671, 0.58, -0.8138, -0.03671, 0.58, -0.8138, -0.03671, 0.58, -0.8138, -0.03671, 0.3884, -0.8914, 0.2336, 0.3884, -0.8914, 0.2336, 0.3884, -0.8914, 0.2336, 0.3884, -0.8914, 0.2336, 0.9192, -0.2746, -0.2823, 0.9192, -0.2746, -0.2823, 0.9192, -0.2746, -0.2823, 0.9192, -0.2746, -0.2823, 0.8337, 0.38, -0.4006, 0.8337, 0.38, -0.4006, 0.8337, 0.38, -0.4006, 0.8337, 0.38, -0.4006, 0.1055, -0.4088, 0.9065, 0.1055, -0.4088, 0.9065, 0.1055, -0.4088, 0.9065, 0.1055, -0.4088, 0.9065, 0.3048, -0.399, 0.8648, 0.3048, -0.399, 0.8648, 0.3048, -0.399, 0.8648, 0.3048, -0.399, 0.8648, -0.1369, 0.1824, 0.9737, -0.1369, 0.1824, 0.9737, -0.1369, 0.1824, 0.9737, -0.1369, 0.1824, 0.9737, 0.7082, -0.03594, 0.7051, 0.7082, -0.03594, 0.7051, 0.7082, -0.03594, 0.7051, 0.7082, -0.03594, 0.7051, 0.5343, 0.03945, -0.8444, 0.5343, 0.03945, -0.8444, 0.5343, 0.03945, -0.8444, 0.5343, 0.03945, -0.8444, 0.8858, 0.07898, 0.4572, 0.8858, 0.07898, 0.4572, 0.8858, 0.07898, 0.4572, 0.8858, 0.07898, 0.4572, 0.09778, 0.9788, 0.1799, 0.09778, 0.9788, 0.1799, 0.09778, 0.9788, 0.1799, 0.09778, 0.9788, 0.1799, 0.2685, -0.9626, 0.03677, 0.2685, -0.9626, 0.03677, 0.2694, -0.9623, 0.0378, 0.2687, -0.9625, 0.03705, 0.4869, -0.8501, 0.2008, 0.4869, -0.8501, 0.2008, 0.4869, -0.8501, 0.2008, 0.4869, -0.8501, 0.2008, 0.04857, 0.9984, 0.02814, 0.04857, 0.9984, 0.02814, 0.04857, 0.9984, 0.02814, 0.04857, 0.9984, 0.02814, 0.9094, -0.02715, 0.4151, 0.9094, -0.02715, 0.4151, 0.9094, -0.02715, 0.4151, 0.9094, -0.02715, 0.4151, 0.3737, -0.9085, -0.1868, 0.3737, -0.9085, -0.1868, 0.3737, -0.9085, -0.1868, 0.3737, -0.9085, -0.1868, 0.08715, 0.9439, 0.3185, 0.08715, 0.9439, 0.3185, 0.08715, 0.9439, 0.3185, 0.08715, 0.9439, 0.3185, 0.0, 0.0, 1.0, 0.0, 0.0, 1.0, 0.0, 0.0, 1.0, 0.0, 0.0, 1.0, 0.2687, -0.9625, 0.03705, 0.2694, -0.9623, 0.0378, 0.2703, -0.962, 0.03886, 0.2703, -0.962, 0.03886, 0.1226, 0.9323, 0.3402, 0.1226, 0.9323, 0.3402, 0.1226, 0.9323, 0.3402, 0.1226, 0.9323, 0.3402, 0.3137, -0.935, -0.1655, 0.3137, -0.935, -0.1655, 0.3137, -0.935, -0.1655, 0.3137, -0.935, -0.1655, 0.1084, 0.9798, 0.1679, 0.1085, 0.9797, 0.1686, 0.1085, 0.9797, 0.1686, 0.1084, 0.9798, 0.168, -0.179, 0.9703, 0.1629, -0.179, 0.9703, 0.1629, -0.179, 0.9703, 0.1629, -0.179, 0.9703, 0.1629, 0.1061, -0.5157, -0.8502, 0.1058, -0.5147, -0.8508, 0.1058, -0.5147, -0.8508, 0.1074, -0.5192, -0.8479, 0.106, 0.9918, -0.07098, 0.106, 0.9918, -0.07098, 0.106, 0.9918, -0.07098, 0.106, 0.9918, -0.07098, 0.596, -0.3847, -0.7048, 0.596, -0.3847, -0.7048, 0.596, -0.3847, -0.7048, 0.596, -0.3847, -0.7048, 0.1736, -0.9753, -0.1365, 0.1735, -0.9745, -0.1421, 0.1735, -0.9745, -0.1421, 0.1735, -0.9745, -0.1419, 0.5183, -0.07108, 0.8523, 0.5183, -0.07108, 0.8523, 0.5183, -0.07108, 0.8523, 0.5183, -0.07108, 0.8523, 0.9387, 0.314, 0.142, 0.9387, 0.314, 0.142, 0.9387, 0.314, 0.142, 0.9387, 0.314, 0.142, 0.1106, 0.9764, 0.1853, 0.1106, 0.9764, 0.1853, 0.1106, 0.9764, 0.1853, 0.1106, 0.9764, 0.1853, 0.5469, -0.8368, 0.02422, 0.5469, -0.8368, 0.02422, 0.5469, -0.8368, 0.02422, 0.3508, 0.6696, 0.6547, 0.3508, 0.6696, 0.6547, 0.3508, 0.6696, 0.6547, 0.3508, 0.6696, 0.6547, 0.3372, 0.8069, 0.4849, 0.3372, 0.8069, 0.4849, 0.3372, 0.8069, 0.4849, 0.1503, -0.9886, 0.009112, 0.1503, -0.9886, 0.009112, 0.1503, -0.9886, 0.009112, 0.1503, -0.9886, 0.009112, 0.0, 0.0, 1.0, 0.0, 0.0, 1.0, 0.0, 0.0, 1.0, 0.0, 0.0, 1.0, 0.0, 0.0, 1.0, 0.0, 0.0, 1.0, 0.0, 0.0, 1.0, 0.0, 0.0, 1.0, -0.4308, -0.8829, -0.1868, -0.4308, -0.8829, -0.1868, -0.4308, -0.8829, -0.1868, -0.4308, -0.8829, -0.1868, 0.7299, -0.1089, 0.6749, 0.7299, -0.1089, 0.6749, 0.7304, -0.1088, 0.6743, 0.7347, -0.108, 0.6697, -0.6733, 0.1511, -0.7238, -0.6733, 0.1511, -0.7238, -0.6733, 0.1511, -0.7238, -0.6733, 0.1511, -0.7238, 0.5218, -0.8192, 0.238, 0.5218, -0.8192, 0.238, 0.5218, -0.8192, 0.238, 0.5218, -0.8192, 0.238, 0.7035, -0.03235, 0.71, 0.7035, -0.03235, 0.71, 0.7035, -0.03235, 0.71, 0.7035, -0.03235, 0.71, 0.1531, -0.9668, -0.2044, 0.1531, -0.9668, -0.2044, 0.1531, -0.9668, -0.2044, 0.1531, -0.9668, -0.2044, 0.6909, 0.3813, 0.6142, 0.6909, 0.3813, 0.6142, 0.6909, 0.3813, 0.6142, 0.6909, 0.3813, 0.6142, -0.8235, 0.1714, -0.5408, -0.8235, 0.1714, -0.5408, -0.8235, 0.1714, -0.5408, -0.8235, 0.1714, -0.5408, 0.3991, 0.9039, 0.1539, 0.3991, 0.9039, 0.1539, 0.3991, 0.9039, 0.1539, 0.3991, 0.9039, 0.1539, 0.2977, -0.8404, 0.453, 0.2977, -0.8404, 0.453, 0.2977, -0.8404, 0.453, 0.2977, -0.8404, 0.453, -0.7049, 0.2143, -0.6761, -0.7049, 0.2143, -0.6761, -0.7049, 0.2143, -0.6761, -0.7049, 0.2143, -0.6761, 0.7354, 0.3574, 0.5757, 0.7354, 0.3574, 0.5757, 0.7354, 0.3574, 0.5757, 0.7354, 0.3574, 0.5757, 0.703, 0.7011, 0.1194, 0.703, 0.7011, 0.1194, 0.703, 0.7011, 0.1194, 0.703, 0.7011, 0.1194, 0.2129, -0.9559, -0.2023, 0.2129, -0.9559, -0.2023, 0.2129, -0.9559, -0.2023, 0.2129, -0.9559, -0.2023, 0.7347, -0.108, 0.6697, 0.7304, -0.1088, 0.6743, 0.735, -0.108, 0.6694, 0.735, -0.108, 0.6694, -0.6715, -0.725, -0.1534, -0.6715, -0.725, -0.1534, -0.6715, -0.725, -0.1534, -0.6715, -0.725, -0.1534, -0.01777, 0.9857, 0.1678, -0.01777, 0.9857, 0.1678, -0.01777, 0.9857, 0.1678, -0.01777, 0.9857, 0.1678, 0.196, -0.8632, 0.4653, 0.196, -0.8632, 0.4653, 0.196, -0.8632, 0.4653, 0.196, -0.8632, 0.4653, 1.0, 2.425e-07, 0.0, 1.0, 2.029e-07, 0.0, 1.0, 0.0, 0.0, 1.0, 0.0, 0.0, 1.0, 2.029e-07, 0.0, 1.0, 2.425e-07, 0.0, 1.0, 6.442e-07, 0.0, 1.0, 6.442e-07, 0.0, 0.6962, -0.6319, 0.3406, 0.6962, -0.6319, 0.3406, 0.6962, -0.6319, 0.3406, 0.6962, -0.6319, 0.3406, -0.7123, 0.212, -0.6691, -0.7123, 0.212, -0.6691, -0.7123, 0.212, -0.6691, -0.7123, 0.212, -0.6691, 0.8634, 0.2661, 0.4287, 0.8634, 0.2661, 0.4287, 0.8634, 0.2661, 0.4287, 0.8634, 0.2661, 0.4287, 0.8643, -0.08009, 0.4965, 0.8643, -0.08009, 0.4965, 0.8643, -0.08009, 0.4965, 0.8643, -0.08009, 0.4965, 0.0, 0.0, 1.0, 0.0, 0.0, 1.0, 0.0, 0.0, 1.0, 0.0, 0.0, 1.0, 0.0, 0.0, 1.0, 0.0, 0.0, 1.0, 0.0, 0.0, 1.0, 0.0, 0.0, 1.0, 0.1503, -0.9882, 0.02803, 0.1503, -0.9882, 0.02803, 0.1503, -0.9882, 0.02803, 0.1503, -0.9882, 0.02803, 0.1736, -0.9753, -0.1364, 0.1736, -0.9753, -0.1365, 0.1735, -0.9745, -0.1419, 0.1736, -0.9753, -0.1364, 0.1066, 0.9929, -0.05293, 0.1066, 0.9929, -0.05293, 0.1066, 0.9929, -0.05293, 0.1066, 0.9929, -0.05293, 0.1077, -0.5204, -0.8471, 0.1061, -0.5157, -0.8502, 0.1074, -0.5192, -0.8479, 0.1077, -0.5204, -0.8471, 0.1084, 0.9799, 0.1673, 0.1084, 0.9798, 0.1679, 0.1084, 0.9798, 0.168, 0.1084, 0.9799, 0.1673, 0.3109, -0.9326, -0.1832, 0.3109, -0.9326, -0.1832, 0.3109, -0.9326, -0.1832, 0.3109, -0.9326, -0.1832, 0.123, 0.9252, 0.359, 0.123, 0.9252, 0.359, 0.123, 0.9252, 0.359, 0.123, 0.9252, 0.359, 0.2481, -0.9519, -0.1799, 0.2481, -0.9519, -0.1799, 0.2481, -0.9519, -0.1799, 0.2481, -0.9519, -0.1799, 0.08525, 0.9386, 0.3344, 0.08525, 0.9386, 0.3344, 0.08525, 0.9386, 0.3344, 0.08525, 0.9386, 0.3344, 0.1142, 0.9843, 0.1347, 0.1142, 0.9843, 0.1347, 0.1142, 0.9843, 0.1347, 0.1142, 0.9843, 0.1347, 0.03535, 0.9961, 0.08102, 0.03535, 0.9961, 0.08102, 0.03535, 0.9961, 0.08102, 0.03535, 0.9961, 0.08102, 0.4251, -0.8222, 0.3785, 0.4251, -0.8222, 0.3785, 0.4251, -0.8222, 0.3785, 0.4251, -0.8222, 0.3785, 0.2399, -0.9043, 0.3531, 0.2399, -0.9043, 0.3531, 0.2399, -0.9043, 0.3531, 0.2399, -0.9043, 0.3531, 0.08427, 0.958, 0.2743, 0.08427, 0.958, 0.2743, 0.08427, 0.958, 0.2743, 0.08427, 0.958, 0.2743, 0.647, -0.2151, -0.7316, 0.647, -0.2151, -0.7316, 0.647, -0.2151, -0.7316, 0.647, -0.2151, -0.7316, 0.3504, 0.3631, 0.8633, 0.3504, 0.3631, 0.8633, 0.3504, 0.3631, 0.8633, 0.3504, 0.3631, 0.8633, 0.3504, -0.3631, 0.8633, 0.3504, -0.3631, 0.8633, 0.3504, -0.3631, 0.8633, 0.3504, -0.3631, 0.8633, 0.4543, -0.8904, -0.02626, 0.4543, -0.8904, -0.02626, 0.4543, -0.8904, -0.02626, 0.4543, -0.8904, -0.02626, 0.5711, -0.8207, -0.01775, 0.5711, -0.8207, -0.01775, 0.5711, -0.8207, -0.01775, 0.5711, -0.8207, -0.01775, 0.5787, 0.7516, -0.3167, 0.5787, 0.7516, -0.3167, 0.5787, 0.7516, -0.3167, 0.5787, 0.7516, -0.3167, -0.3058, 0.585, 0.7511, -0.3058, 0.585, 0.7511, -0.3058, 0.585, 0.7511, -0.3058, 0.585, 0.7511, -0.5674, 0.02168, -0.8231, -0.5674, 0.02168, -0.8231, -0.5674, 0.02168, -0.8231, -0.5674, 0.02168, -0.8231, 0.6523, 0.7124, -0.2589, 0.6523, 0.7124, -0.2589, 0.6523, 0.7124, -0.2589, 0.6523, 0.7124, -0.2589, 0.892, 0.1023, 0.4403, 0.892, 0.1023, 0.4403, 0.892, 0.1023, 0.4403, 0.892, 0.1023, 0.4403, -0.2363, -0.9702, 0.05315, -0.2363, -0.9702, 0.05315, -0.2363, -0.9702, 0.05315, -0.2363, -0.9702, 0.05315, -0.5028, 0.8625, 0.05747, -0.5028, 0.8625, 0.05747, -0.5028, 0.8625, 0.05747, -0.5028, 0.8625, 0.05747, -0.005999, -0.9814, -0.192, -0.005999, -0.9814, -0.192, -0.005999, -0.9814, -0.192, -0.005999, -0.9814, -0.192, -0.7536, -0.01599, -0.6571, -0.7536, -0.01599, -0.6571, -0.7536, -0.01599, -0.6571, -0.7536, -0.01599, -0.6571, -0.352, 0.9252, -0.1417, -0.352, 0.9252, -0.1417, -0.352, 0.9252, -0.1417, -0.352, 0.9252, -0.1417, 0.1398, -0.9857, -0.09424, 0.1398, -0.9857, -0.09424, 0.1398, -0.9857, -0.09424, 0.1398, -0.9857, -0.09424, -0.9969, -0.0651, -0.04469, -0.9969, -0.0651, -0.04469, -0.9969, -0.0651, -0.04469, -0.9969, -0.0651, -0.04469, 0.9856, 0.1628, 0.0459, 0.9856, 0.1628, 0.0459, 0.9856, 0.1628, 0.0459, 0.9856, 0.1628, 0.0459, 0.1199, 0.9908, 0.0624, 0.1199, 0.9908, 0.0624, 0.1199, 0.9908, 0.0624, 0.1199, 0.9908, 0.0624, 0.9827, 0.1623, 0.08884, 0.9827, 0.1623, 0.08884, 0.9827, 0.1623, 0.08884, 0.9827, 0.1623, 0.08884, -0.994, -0.06491, 0.08827, -0.994, -0.06491, 0.08827, -0.994, -0.06491, 0.08827, -0.994, -0.06491, 0.08827, 0.1407, -0.9885, 0.05513, 0.1407, -0.9885, 0.05513, 0.1407, -0.9885, 0.05513, 0.1407, -0.9885, 0.05513, 0.0, 0.0, -1.0, -0.0007171, 0.00504, -1.0, 8.767e-06, 0.000187, -1.0, -2.51e-07, 0.0, -1.0, -2.51e-07, 0.0, -1.0, 8.767e-06, 0.000187, -1.0, 0.001146, 0.004707, -1.0, -5.648e-07, 0.0, -1.0, 0.03195, -0.2245, 0.974, 0.03195, -0.2245, 0.974, 0.03195, -0.2245, 0.974, 0.03195, -0.2245, 0.974, -0.5036, 0.8639, -0.006949, -0.5036, 0.8639, -0.006949, -0.5036, 0.8639, -0.006949, -0.5036, 0.8639, -0.006949, 0.001146, 0.004707, -1.0, 8.767e-06, 0.000187, -1.0, 0.0002491, 0.005113, -1.0, 0.001233, 0.005065, -1.0, 0.1201, 0.9925, 0.02254, 0.1201, 0.9925, 0.02254, 0.1201, 0.9925, 0.02254, 0.1201, 0.9925, 0.02254, 0.1032, -0.725, 0.6809, 0.1032, -0.725, 0.6809, 0.1032, -0.725, 0.6809, 0.1032, -0.725, 0.6809, -0.2004, -0.8228, 0.5319, -0.2004, -0.8228, 0.5319, -0.2004, -0.8228, 0.5319, -0.2004, -0.8228, 0.5319, -0.9611, -0.07371, 0.2663, -0.9611, -0.07371, 0.2663, -0.9611, -0.07371, 0.2663, -0.9611, -0.07371, 0.2663, -0.05023, -0.2063, 0.9772, -0.05023, -0.2063, 0.9772, -0.05023, -0.2063, 0.9772, -0.05023, -0.2063, 0.9772, 0.6886, -0.2841, 0.6672, 0.6886, -0.2841, 0.6672, 0.6886, -0.2841, 0.6672, 0.6886, -0.2841, 0.6672, 8.767e-06, 0.000187, -1.0, -0.0007171, 0.00504, -1.0, -0.0007345, 0.005161, -1.0, 0.0002491, 0.005113, -1.0, -0.6645, -0.3071, 0.6813, -0.6645, -0.3071, 0.6813, -0.6645, -0.3071, 0.6813, -0.6645, -0.3071, 0.6813, 0.09844, 0.8966, 0.4319, 0.09844, 0.8966, 0.4319, 0.09844, 0.8966, 0.4319, 0.09844, 0.8966, 0.4319, -0.1486, 0.8996, -0.4106, -0.1486, 0.8996, -0.4106, -0.1486, 0.8996, -0.4106, -0.1486, 0.8996, -0.4106, -0.58, -0.8138, -0.03671, -0.58, -0.8138, -0.03671, -0.58, -0.8138, -0.03671, -0.58, -0.8138, -0.03671, -0.3884, -0.8914, 0.2336, -0.3884, -0.8914, 0.2336, -0.3884, -0.8914, 0.2336, -0.3884, -0.8914, 0.2336, -0.9192, -0.2746, -0.2823, -0.9192, -0.2746, -0.2823, -0.9192, -0.2746, -0.2823, -0.9192, -0.2746, -0.2823, -0.8337, 0.38, -0.4006, -0.8337, 0.38, -0.4006, -0.8337, 0.38, -0.4006, -0.8337, 0.38, -0.4006, -0.1055, -0.4088, 0.9065, -0.1055, -0.4088, 0.9065, -0.1055, -0.4088, 0.9065, -0.1055, -0.4088, 0.9065, -0.3048, -0.399, 0.8648, -0.3048, -0.399, 0.8648, -0.3048, -0.399, 0.8648, -0.3048, -0.399, 0.8648, 0.1369, 0.1824, 0.9737, 0.1369, 0.1824, 0.9737, 0.1369, 0.1824, 0.9737, 0.1369, 0.1824, 0.9737, -0.7082, -0.03594, 0.7051, -0.7082, -0.03594, 0.7051, -0.7082, -0.03594, 0.7051, -0.7082, -0.03594, 0.7051, -0.5343, 0.03945, -0.8444, -0.5343, 0.03945, -0.8444, -0.5343, 0.03945, -0.8444, -0.5343, 0.03945, -0.8444, -0.8858, 0.07898, 0.4572, -0.8858, 0.07898, 0.4572, -0.8858, 0.07898, 0.4572, -0.8858, 0.07898, 0.4572, -0.09778, 0.9788, 0.1799, -0.09778, 0.9788, 0.1799, -0.09778, 0.9788, 0.1799, -0.09778, 0.9788, 0.1799, -0.2685, -0.9626, 0.03677, -0.2687, -0.9625, 0.03705, -0.2694, -0.9623, 0.0378, -0.2685, -0.9626, 0.03677, -0.4869, -0.8501, 0.2008, -0.4869, -0.8501, 0.2008, -0.4869, -0.8501, 0.2008, -0.4869, -0.8501, 0.2008, -0.04857, 0.9984, 0.02814, -0.04857, 0.9984, 0.02814, -0.04857, 0.9984, 0.02814, -0.04857, 0.9984, 0.02814, -0.9094, -0.02715, 0.4151, -0.9094, -0.02715, 0.4151, -0.9094, -0.02715, 0.4151, -0.9094, -0.02715, 0.4151, -0.3737, -0.9085, -0.1868, -0.3737, -0.9085, -0.1868, -0.3737, -0.9085, -0.1868, -0.3737, -0.9085, -0.1868, -0.08715, 0.9439, 0.3185, -0.08715, 0.9439, 0.3185, -0.08715, 0.9439, 0.3185, -0.08715, 0.9439, 0.3185, 0.0, 0.0, 1.0, 0.0, 0.0, 1.0, 0.0, 0.0, 1.0, 0.0, 0.0, 1.0, -0.2687, -0.9625, 0.03705, -0.2703, -0.962, 0.03886, -0.2703, -0.962, 0.03886, -0.2694, -0.9623, 0.0378, -0.1226, 0.9323, 0.3402, -0.1226, 0.9323, 0.3402, -0.1226, 0.9323, 0.3402, -0.1226, 0.9323, 0.3402, -0.3137, -0.935, -0.1655, -0.3137, -0.935, -0.1655, -0.3137, -0.935, -0.1655, -0.3137, -0.935, -0.1655, -0.1084, 0.9798, 0.1679, -0.1084, 0.9798, 0.168, -0.1085, 0.9797, 0.1686, -0.1085, 0.9797, 0.1686, 0.179, 0.9703, 0.1629, 0.179, 0.9703, 0.1629, 0.179, 0.9703, 0.1629, 0.179, 0.9703, 0.1629, -0.1061, -0.5157, -0.8502, -0.1074, -0.5192, -0.8479, -0.1058, -0.5147, -0.8508, -0.1058, -0.5147, -0.8508, -0.106, 0.9918, -0.07098, -0.106, 0.9918, -0.07098, -0.106, 0.9918, -0.07098, -0.106, 0.9918, -0.07098, -0.596, -0.3847, -0.7048, -0.596, -0.3847, -0.7048, -0.596, -0.3847, -0.7048, -0.596, -0.3847, -0.7048, -0.1736, -0.9753, -0.1365, -0.1735, -0.9745, -0.1419, -0.1735, -0.9745, -0.1421, -0.1735, -0.9745, -0.1421, -0.5183, -0.07108, 0.8523, -0.5183, -0.07108, 0.8523, -0.5183, -0.07108, 0.8523, -0.5183, -0.07108, 0.8523, -0.9387, 0.314, 0.142, -0.9387, 0.314, 0.142, -0.9387, 0.314, 0.142, -0.9387, 0.314, 0.142, -0.1106, 0.9764, 0.1853, -0.1106, 0.9764, 0.1853, -0.1106, 0.9764, 0.1853, -0.1106, 0.9764, 0.1853, -0.5469, -0.8368, 0.02422, -0.5469, -0.8368, 0.02422, -0.5469, -0.8368, 0.02422, -0.3508, 0.6696, 0.6547, -0.3508, 0.6696, 0.6547, -0.3508, 0.6696, 0.6547, -0.3508, 0.6696, 0.6547, -0.3372, 0.8069, 0.4849, -0.3372, 0.8069, 0.4849, -0.3372, 0.8069, 0.4849, -0.1503, -0.9886, 0.009112, -0.1503, -0.9886, 0.009112, -0.1503, -0.9886, 0.009112, -0.1503, -0.9886, 0.009112, 0.0, 0.0, 1.0, 0.0, 0.0, 1.0, 0.0, 0.0, 1.0, 0.0, 0.0, 1.0, 0.0, 0.0, 1.0, 0.0, 0.0, 1.0, 0.0, 0.0, 1.0, 0.0, 0.0, 1.0, 0.4308, -0.8829, -0.1868, 0.4308, -0.8829, -0.1868, 0.4308, -0.8829, -0.1868, 0.4308, -0.8829, -0.1868, -0.7299, -0.1089, 0.6749, -0.7347, -0.108, 0.6697, -0.7304, -0.1088, 0.6744, -0.7299, -0.1089, 0.6749, 0.6733, 0.1511, -0.7238, 0.6733, 0.1511, -0.7238, 0.6733, 0.1511, -0.7238, 0.6733, 0.1511, -0.7238, -0.5218, -0.8192, 0.238, -0.5218, -0.8192, 0.238, -0.5218, -0.8192, 0.238, -0.5218, -0.8192, 0.238, -0.7035, -0.03235, 0.71, -0.7035, -0.03235, 0.71, -0.7035, -0.03235, 0.71, -0.7035, -0.03235, 0.71, -0.153, -0.9668, -0.2044, -0.153, -0.9668, -0.2044, -0.153, -0.9668, -0.2044, -0.153, -0.9668, -0.2044, -0.6909, 0.3813, 0.6142, -0.6909, 0.3813, 0.6142, -0.6909, 0.3813, 0.6142, -0.6909, 0.3813, 0.6142, 0.8235, 0.1714, -0.5408, 0.8235, 0.1714, -0.5408, 0.8235, 0.1714, -0.5408, 0.8235, 0.1714, -0.5408, -0.3991, 0.9039, 0.1539, -0.3991, 0.9039, 0.1539, -0.3991, 0.9039, 0.1539, -0.3991, 0.9039, 0.1539, -0.2977, -0.8404, 0.453, -0.2977, -0.8404, 0.453, -0.2977, -0.8404, 0.453, -0.2977, -0.8404, 0.453, 0.7049, 0.2143, -0.6761, 0.7049, 0.2143, -0.6761, 0.7049, 0.2143, -0.6761, 0.7049, 0.2143, -0.6761, -0.7354, 0.3574, 0.5757, -0.7354, 0.3574, 0.5757, -0.7354, 0.3574, 0.5757, -0.7354, 0.3574, 0.5757, -0.703, 0.7011, 0.1194, -0.703, 0.7011, 0.1194, -0.703, 0.7011, 0.1194, -0.703, 0.7011, 0.1194, -0.2129, -0.9559, -0.2023, -0.2129, -0.9559, -0.2023, -0.2129, -0.9559, -0.2023, -0.2129, -0.9559, -0.2023, -0.7347, -0.108, 0.6697, -0.735, -0.108, 0.6694, -0.735, -0.108, 0.6694, -0.7304, -0.1088, 0.6744, 0.6715, -0.725, -0.1534, 0.6715, -0.725, -0.1534, 0.6715, -0.725, -0.1534, 0.6715, -0.725, -0.1534, 0.01777, 0.9857, 0.1678, 0.01777, 0.9857, 0.1678, 0.01777, 0.9857, 0.1678, 0.01777, 0.9857, 0.1678, -0.196, -0.8632, 0.4653, -0.196, -0.8632, 0.4653, -0.196, -0.8632, 0.4653, -0.196, -0.8632, 0.4653, -1.0, -2.138e-07, 0.0, -1.0, -7.318e-07, 0.0, -1.0, -7.318e-07, 0.0, -1.0, -2.983e-07, 0.0, -1.0, -2.983e-07, 0.0, -1.0, 6.442e-07, 0.0, -1.0, 6.442e-07, 0.0, -1.0, -2.138e-07, 0.0, -0.6962, -0.6319, 0.3406, -0.6962, -0.6319, 0.3406, -0.6962, -0.6319, 0.3406, -0.6962, -0.6319, 0.3406, 0.7123, 0.212, -0.6691, 0.7123, 0.212, -0.6691, 0.7123, 0.212, -0.6691, 0.7123, 0.212, -0.6691, -0.8634, 0.2661, 0.4287, -0.8634, 0.2661, 0.4287, -0.8634, 0.2661, 0.4287, -0.8634, 0.2661, 0.4287, -0.8643, -0.08009, 0.4965, -0.8643, -0.08009, 0.4965, -0.8643, -0.08009, 0.4965, -0.8643, -0.08009, 0.4965, 0.0, 0.0, 1.0, 0.0, 0.0, 1.0, 0.0, 0.0, 1.0, 0.0, 0.0, 1.0, 0.0, 0.0, 1.0, 0.0, 0.0, 1.0, 0.0, 0.0, 1.0, 0.0, 0.0, 1.0, -0.1503, -0.9882, 0.02803, -0.1503, -0.9882, 0.02803, -0.1503, -0.9882, 0.02803, -0.1503, -0.9882, 0.02803, -0.1736, -0.9753, -0.1364, -0.1736, -0.9753, -0.1364, -0.1735, -0.9745, -0.1419, -0.1736, -0.9753, -0.1365, -0.1066, 0.9929, -0.05293, -0.1066, 0.9929, -0.05293, -0.1066, 0.9929, -0.05293, -0.1066, 0.9929, -0.05293, -0.1077, -0.5204, -0.8471, -0.1077, -0.5204, -0.8471, -0.1074, -0.5192, -0.8479, -0.1061, -0.5157, -0.8502, -0.1084, 0.9799, 0.1673, -0.1084, 0.9799, 0.1673, -0.1084, 0.9798, 0.168, -0.1084, 0.9798, 0.1679, -0.3109, -0.9326, -0.1832, -0.3109, -0.9326, -0.1832, -0.3109, -0.9326, -0.1832, -0.3109, -0.9326, -0.1832, -0.123, 0.9252, 0.359, -0.123, 0.9252, 0.359, -0.123, 0.9252, 0.359, -0.123, 0.9252, 0.359, -0.2481, -0.9519, -0.1799, -0.2481, -0.9519, -0.1799, -0.2481, -0.9519, -0.1799, -0.2481, -0.9519, -0.1799, -0.08525, 0.9386, 0.3344, -0.08525, 0.9386, 0.3344, -0.08525, 0.9386, 0.3344, -0.08525, 0.9386, 0.3344, -0.1142, 0.9843, 0.1347, -0.1142, 0.9843, 0.1347, -0.1142, 0.9843, 0.1347, -0.1142, 0.9843, 0.1347, -0.03535, 0.9961, 0.08102, -0.03535, 0.9961, 0.08102, -0.03535, 0.9961, 0.08102, -0.03535, 0.9961, 0.08102, -0.4251, -0.8222, 0.3785, -0.4251, -0.8222, 0.3785, -0.4251, -0.8222, 0.3785, -0.4251, -0.8222, 0.3785, -0.2399, -0.9043, 0.3531, -0.2399, -0.9043, 0.3531, -0.2399, -0.9043, 0.3531, -0.2399, -0.9043, 0.3531, -0.08427, 0.958, 0.2743, -0.08427, 0.958, 0.2743, -0.08427, 0.958, 0.2743, -0.08427, 0.958, 0.2743, -0.647, -0.2151, -0.7316, -0.647, -0.2151, -0.7316, -0.647, -0.2151, -0.7316, -0.647, -0.2151, -0.7316, -0.3504, 0.3631, 0.8633, -0.3504, 0.3631, 0.8633, -0.3504, 0.3631, 0.8633, -0.3504, 0.3631, 0.8633, -0.3504, -0.3631, 0.8633, -0.3504, -0.3631, 0.8633, -0.3504, -0.3631, 0.8633, -0.3504, -0.3631, 0.8633, -0.4543, -0.8904, -0.02626, -0.4543, -0.8904, -0.02626, -0.4543, -0.8904, -0.02626, -0.4543, -0.8904, -0.02626, -0.5711, -0.8207, -0.01775, -0.5711, -0.8207, -0.01775, -0.5711, -0.8207, -0.01775, -0.5711, -0.8207, -0.01775, -0.5787, 0.7516, -0.3167, -0.5787, 0.7516, -0.3167, -0.5787, 0.7516, -0.3167, -0.5787, 0.7516, -0.3167, 0.3058, 0.585, 0.7511, 0.3058, 0.585, 0.7511, 0.3058, 0.585, 0.7511, 0.3058, 0.585, 0.7511, 0.5674, 0.02168, -0.8231, 0.5674, 0.02168, -0.8231, 0.5674, 0.02168, -0.8231, 0.5674, 0.02168, -0.8231, -0.6523, 0.7124, -0.2589, -0.6523, 0.7124, -0.2589, -0.6523, 0.7124, -0.2589, -0.6523, 0.7124, -0.2589, -0.892, 0.1023, 0.4403, -0.892, 0.1023, 0.4403, -0.892, 0.1023, 0.4403, -0.892, 0.1023, 0.4403, 0.2363, -0.9702, 0.05315, 0.2363, -0.9702, 0.05315, 0.2363, -0.9702, 0.05315, 0.2363, -0.9702, 0.05315, 0.5028, 0.8625, 0.05747, 0.5028, 0.8625, 0.05747, 0.5028, 0.8625, 0.05747, 0.5028, 0.8625, 0.05747, 0.005999, -0.9814, -0.192, 0.005999, -0.9814, -0.192, 0.005999, -0.9814, -0.192, 0.005999, -0.9814, -0.192, 0.7536, -0.01599, -0.6571, 0.7536, -0.01599, -0.6571, 0.7536, -0.01599, -0.6571, 0.7536, -0.01599, -0.6571, 0.352, 0.9252, -0.1417, 0.352, 0.9252, -0.1417, 0.352, 0.9252, -0.1417, 0.352, 0.9252, -0.1417, -0.1398, -0.9857, -0.09424, -0.1398, -0.9857, -0.09424, -0.1398, -0.9857, -0.09424, -0.1398, -0.9857, -0.09424, 0.9969, -0.0651, -0.04469, 0.9969, -0.0651, -0.04469, 0.9969, -0.0651, -0.04469, 0.9969, -0.0651, -0.04469, -0.9856, 0.1628, 0.0459, -0.9856, 0.1628, 0.0459, -0.9856, 0.1628, 0.0459, -0.9856, 0.1628, 0.0459, -0.1199, 0.9908, 0.0624, -0.1199, 0.9908, 0.0624, -0.1199, 0.9908, 0.0624, -0.1199, 0.9908, 0.0624, -0.9827, 0.1623, 0.08884, -0.9827, 0.1623, 0.08884, -0.9827, 0.1623, 0.08884, -0.9827, 0.1623, 0.08884, 0.994, -0.06491, 0.08827, 0.994, -0.06491, 0.08827, 0.994, -0.06491, 0.08827, 0.994, -0.06491, 0.08827, -0.1407, -0.9885, 0.05513, -0.1407, -0.9885, 0.05513, -0.1407, -0.9885, 0.05513, -0.1407, -0.9885, 0.05513, -4.253e-07, 0.0, -1.0, 1.475e-08, 0.0, -1.0, -8.644e-06, 0.000187, -1.0, 0.0007169, 0.00504, -1.0, 1.475e-08, 0.0, -1.0, 5.648e-07, 0.0, -1.0, -0.001145, 0.004707, -1.0, -8.644e-06, 0.000187, -1.0, -0.03196, -0.2245, 0.974, -0.03196, -0.2245, 0.974, -0.03196, -0.2245, 0.974, -0.03196, -0.2245, 0.974, 0.5036, 0.8639, -0.006949, 0.5036, 0.8639, -0.006949, 0.5036, 0.8639, -0.006949, 0.5036, 0.8639, -0.006949, -0.001145, 0.004707, -1.0, -0.001232, 0.005065, -1.0, -0.0002491, 0.005113, -1.0, -8.644e-06, 0.000187, -1.0, -0.1201, 0.9925, 0.02254, -0.1201, 0.9925, 0.02254, -0.1201, 0.9925, 0.02254, -0.1201, 0.9925, 0.02254, -0.1032, -0.725, 0.6809, -0.1032, -0.725, 0.6809, -0.1032, -0.725, 0.6809, -0.1032, -0.725, 0.6809, 0.2004, -0.8228, 0.5319, 0.2004, -0.8228, 0.5319, 0.2004, -0.8228, 0.5319, 0.2004, -0.8228, 0.5319, 0.9611, -0.07371, 0.2663, 0.9611, -0.07371, 0.2663, 0.9611, -0.07371, 0.2663, 0.9611, -0.07371, 0.2663, 0.05023, -0.2063, 0.9772, 0.05023, -0.2063, 0.9772, 0.05023, -0.2063, 0.9772, 0.05023, -0.2063, 0.9772, -0.6886, -0.2841, 0.6672, -0.6886, -0.2841, 0.6672, -0.6886, -0.2841, 0.6672, -0.6886, -0.2841, 0.6672, -8.644e-06, 0.000187, -1.0, -0.0002491, 0.005113, -1.0, 0.0007341, 0.005161, -1.0, 0.0007169, 0.00504, -1.0])] * 3)])

# ---- curves / text
txt_text = bpy.data.curves.new('Text', 'FONT')
txt_text.dimensions = '2D'
txt_text.body = 'this is the map'
txt_text.use_path_clamp = True
txt_text.bevel_resolution = 0

# ---- objects
ob_spawnpoint3 = bpy.data.objects.new('spawnpoint3', None)
ob_spawn3 = bpy.data.objects.new('spawn3', me_cylinder_007)
ob_text = bpy.data.objects.new('Text', txt_text)
ob_camera_001 = bpy.data.objects.new('Camera.001', cam_camera_001)
ob_map = bpy.data.objects.new('map', me_plane_004)
ob_spawn2 = bpy.data.objects.new('spawn2', me_cylinder_006)
ob_spawn1 = bpy.data.objects.new('spawn1', me_cylinder_005)
ob_spawnpoint2 = bpy.data.objects.new('spawnpoint2', None)
ob_spawnpoint1 = bpy.data.objects.new('spawnpoint1', None)
ob_goblin = bpy.data.objects.new('goblin', me_cube_010)

# ---- transforms, parenting, visibility, modifiers, constraints
ob_spawnpoint3.location = (4.588, 3.297, 1.878)
ob_spawnpoint3.empty_display_type = 'SPHERE'
ob_spawnpoint3.empty_image_offset = (0.0, 0.0)
ob_spawnpoint3.lineart.crease_threshold = 0.0
ob_spawn3.location = (4.598, 3.389, 0.5636)
ob_spawn3.scale = (1.0, 1.0, 0.095)
ob_spawn3.lineart.crease_threshold = 0.0
ob_text.location = (-2.712, -0.5565, 0.856)
ob_text.lineart.crease_threshold = 0.0
ob_camera_001.location = (0.8257, 1.251, 14.4)
ob_camera_001.lineart.crease_threshold = 0.0
ob_map.location = (0.7537, 1.292, 0.0)
ob_map.scale = (6.489, 3.689, 6.709)
ob_map.lineart.crease_threshold = 0.0
ob_spawn2.location = (1.104, 3.38, 0.5138)
ob_spawn2.scale = (1.0, 1.0, 0.095)
ob_spawn2.lineart.crease_threshold = 0.0
ob_spawn1.location = (-2.542, 3.389, 0.5636)
ob_spawn1.scale = (1.0, 1.0, 0.095)
ob_spawn1.lineart.crease_threshold = 0.0
ob_spawnpoint2.location = (1.285, 3.371, 1.704)
ob_spawnpoint2.empty_display_type = 'SPHERE'
ob_spawnpoint2.empty_image_offset = (0.0, 0.0)
ob_spawnpoint2.lineart.crease_threshold = 0.0
ob_spawnpoint1.location = (-2.349, 3.345, 1.609)
ob_spawnpoint1.empty_display_type = 'SPHERE'
ob_spawnpoint1.empty_image_offset = (0.0, 0.0)
ob_spawnpoint1.lineart.crease_threshold = 0.0
ob_goblin.location = (0.2845, -0.5091, 2.419)
ob_goblin.scale = (0.3208, 0.3208, 0.3208)
ob_goblin.color = (0.8, 0.8, 0.8, 1.0)
ob_goblin.lineart.crease_threshold = 0.0

# ---- collection membership
col_collection_1.objects.link(ob_spawnpoint3)
col_collection_1.objects.link(ob_spawn3)
col_collection_1.objects.link(ob_text)
col_collection_1.objects.link(ob_camera_001)
col_collection_1.objects.link(ob_map)
col_collection_1.objects.link(ob_spawn2)
col_collection_1.objects.link(ob_spawn1)
col_collection_1.objects.link(ob_spawnpoint2)
col_collection_1.objects.link(ob_spawnpoint1)
col_collection_2.objects.link(ob_goblin)

# ---- scene / render settings (as saved in the file)
scene.camera = ob_camera_001
scene.frame_start = 1; scene.frame_end = 250; scene.frame_set(251)
scene.render.engine = 'BLENDER_EEVEE_NEXT'
scene.render.image_settings.exr_codec = 'NONE'
scene.render.resolution_percentage = 50
scene.render.dither_intensity = 0.0
scene.render.simplify_subdivision_render = 0
scene.render.simplify_child_particles_render = 0.0
scene.cycles.use_denoising = False
scene.cycles.samples = 128
scene.cycles.sampling_pattern = 'TABULATED_SOBOL'
scene.cycles.use_adaptive_sampling = False
scene.cycles.use_light_tree = False
scene.cycles.blur_glossy = 0.0
scene.cycles.sample_clamp_indirect = 0.0
scene.view_settings.view_transform = 'Standard'
bpy.context.view_layer.update()

# ---- added for rendering (the .blend has no usable light): sun + grey world if the file has none
light_auto_sun = bpy.data.lights.new('AutoSun', 'SUN')
light_auto_sun.energy = 3.0
light_auto_sun.angle = 0.0523599
ob_auto_sun = bpy.data.objects.new('AutoSun', light_auto_sun)
scene.collection.objects.link(ob_auto_sun)
ob_auto_sun.rotation_euler = (0.872665, 0.174533, 0.523599)
if scene.world is None:
    world_auto = bpy.data.worlds.new('AutoWorld')
    world_auto.color = (0.3, 0.3, 0.3)
    scene.world = world_auto
bpy.context.view_layer.update()
